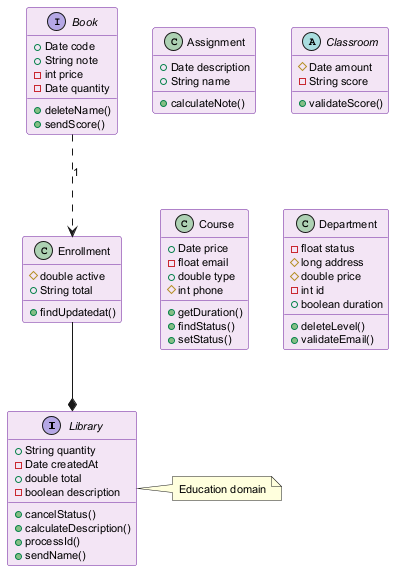

The diagram above was rendered by PlantUML. Its source (embedded in the PNG):
@startuml
skinparam backgroundColor #FFFFFF
skinparam classBackgroundColor #F3E5F5
skinparam classBorderColor #6A1B9A
skinparam defaultFontSize 11
interface Library {
  +String quantity
  -Date createdAt
  +double total
  -boolean description
  +cancelStatus()
  +calculateDescription()
  +processId()
  +sendName()
}
class Assignment {
  +Date description
  +String name
  +calculateNote()
}
class Enrollment {
  #double active
  +String total
  +findUpdatedat()
}
abstract class Classroom {
  #Date amount
  -String score
  +validateScore()
}
class Course {
  +Date price
  -float email
  +double type
  #int phone
  +getDuration()
  +findStatus()
  +setStatus()
}
class Department {
  -float status
  #long address
  #double price
  -int id
  +boolean duration
  +deleteLevel()
  +validateEmail()
}
interface Book {
  +Date code
  +String note
  -int price
  -Date quantity
  +deleteName()
  +sendScore()
}
Enrollment --* Library
Book ..> Enrollment : "1"
note right of Library : Education domain
@enduml